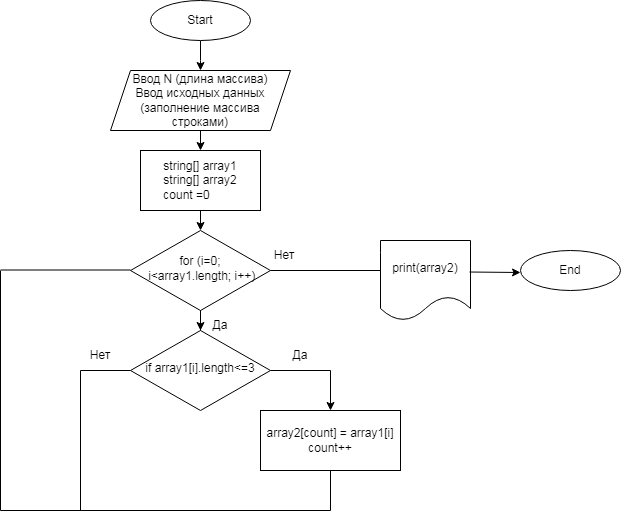

The diagram above was exported from draw.io. Its source (the exported page's mxGraphModel, read from the mxfile embedded in the PNG):
<mxGraphModel dx="1114" dy="625" grid="1" gridSize="10" guides="1" tooltips="1" connect="1" arrows="1" fold="1" page="1" pageScale="1" pageWidth="827" pageHeight="1169" math="0" shadow="0">
  <root>
    <mxCell id="WIyWlLk6GJQsqaUBKTNV-0" />
    <mxCell id="WIyWlLk6GJQsqaUBKTNV-1" parent="WIyWlLk6GJQsqaUBKTNV-0" />
    <mxCell id="sJZVB2V34JkNtAJmYlrf-10" value="" style="edgeStyle=orthogonalEdgeStyle;rounded=0;orthogonalLoop=1;jettySize=auto;html=1;" parent="WIyWlLk6GJQsqaUBKTNV-1" source="WIyWlLk6GJQsqaUBKTNV-10" target="sJZVB2V34JkNtAJmYlrf-6" edge="1">
      <mxGeometry relative="1" as="geometry" />
    </mxCell>
    <mxCell id="WIyWlLk6GJQsqaUBKTNV-10" value="for (i=0;&lt;br&gt;&amp;nbsp;i&amp;lt;array1.length; i++)" style="rhombus;whiteSpace=wrap;html=1;shadow=0;fontFamily=Helvetica;fontSize=12;align=center;strokeWidth=1;spacing=6;spacingTop=-4;" parent="WIyWlLk6GJQsqaUBKTNV-1" vertex="1">
      <mxGeometry x="290" y="240" width="140" height="80" as="geometry" />
    </mxCell>
    <mxCell id="ix83CdDkXmi32AU11715-2" style="edgeStyle=orthogonalEdgeStyle;rounded=0;orthogonalLoop=1;jettySize=auto;html=1;" parent="WIyWlLk6GJQsqaUBKTNV-1" source="ix83CdDkXmi32AU11715-0" edge="1">
      <mxGeometry relative="1" as="geometry">
        <mxPoint x="360" y="80" as="targetPoint" />
      </mxGeometry>
    </mxCell>
    <mxCell id="ix83CdDkXmi32AU11715-0" value="Start" style="ellipse;whiteSpace=wrap;html=1;" parent="WIyWlLk6GJQsqaUBKTNV-1" vertex="1">
      <mxGeometry x="310" y="10" width="100" height="40" as="geometry" />
    </mxCell>
    <mxCell id="ix83CdDkXmi32AU11715-3" value="Ввод N (длина массива)&lt;br&gt;Ввод исходных данных (заполнение массива строками)" style="shape=parallelogram;perimeter=parallelogramPerimeter;whiteSpace=wrap;html=1;fixedSize=1;" parent="WIyWlLk6GJQsqaUBKTNV-1" vertex="1">
      <mxGeometry x="270" y="80" width="180" height="60" as="geometry" />
    </mxCell>
    <mxCell id="ix83CdDkXmi32AU11715-5" value="string[] array1&lt;br&gt;string[] array2&lt;br&gt;&lt;div style=&quot;text-align: left;&quot;&gt;&lt;span style=&quot;background-color: initial;&quot;&gt;count =0&lt;/span&gt;&lt;/div&gt;" style="rounded=0;whiteSpace=wrap;html=1;" parent="WIyWlLk6GJQsqaUBKTNV-1" vertex="1">
      <mxGeometry x="300" y="160" width="120" height="60" as="geometry" />
    </mxCell>
    <mxCell id="sJZVB2V34JkNtAJmYlrf-0" value="" style="endArrow=classic;html=1;rounded=0;exitX=0.5;exitY=1;exitDx=0;exitDy=0;entryX=0.5;entryY=0;entryDx=0;entryDy=0;" parent="WIyWlLk6GJQsqaUBKTNV-1" source="ix83CdDkXmi32AU11715-5" target="WIyWlLk6GJQsqaUBKTNV-10" edge="1">
      <mxGeometry width="50" height="50" relative="1" as="geometry">
        <mxPoint x="390" y="220" as="sourcePoint" />
        <mxPoint x="440" y="170" as="targetPoint" />
      </mxGeometry>
    </mxCell>
    <mxCell id="sJZVB2V34JkNtAJmYlrf-1" value="" style="endArrow=classic;html=1;rounded=0;exitX=0.5;exitY=1;exitDx=0;exitDy=0;entryX=0.5;entryY=0;entryDx=0;entryDy=0;" parent="WIyWlLk6GJQsqaUBKTNV-1" source="ix83CdDkXmi32AU11715-3" target="ix83CdDkXmi32AU11715-5" edge="1">
      <mxGeometry width="50" height="50" relative="1" as="geometry">
        <mxPoint x="390" y="220" as="sourcePoint" />
        <mxPoint x="440" y="170" as="targetPoint" />
      </mxGeometry>
    </mxCell>
    <mxCell id="sJZVB2V34JkNtAJmYlrf-4" value="" style="endArrow=classic;html=1;rounded=0;exitX=0.5;exitY=1;exitDx=0;exitDy=0;" parent="WIyWlLk6GJQsqaUBKTNV-1" source="WIyWlLk6GJQsqaUBKTNV-10" edge="1">
      <mxGeometry width="50" height="50" relative="1" as="geometry">
        <mxPoint x="390" y="230" as="sourcePoint" />
        <mxPoint x="360" y="360" as="targetPoint" />
      </mxGeometry>
    </mxCell>
    <mxCell id="sJZVB2V34JkNtAJmYlrf-5" value="Да" style="text;html=1;strokeColor=none;fillColor=none;align=center;verticalAlign=middle;whiteSpace=wrap;rounded=0;" parent="WIyWlLk6GJQsqaUBKTNV-1" vertex="1">
      <mxGeometry x="350" y="320" width="60" height="30" as="geometry" />
    </mxCell>
    <mxCell id="sJZVB2V34JkNtAJmYlrf-6" value="if array1[i].length&amp;lt;=3" style="rhombus;whiteSpace=wrap;html=1;shadow=0;fontFamily=Helvetica;fontSize=12;align=center;strokeWidth=1;spacing=6;spacingTop=-4;" parent="WIyWlLk6GJQsqaUBKTNV-1" vertex="1">
      <mxGeometry x="290" y="340" width="140" height="80" as="geometry" />
    </mxCell>
    <mxCell id="sJZVB2V34JkNtAJmYlrf-7" value="" style="endArrow=none;html=1;rounded=0;exitX=1;exitY=0.5;exitDx=0;exitDy=0;" parent="WIyWlLk6GJQsqaUBKTNV-1" source="WIyWlLk6GJQsqaUBKTNV-10" edge="1">
      <mxGeometry width="50" height="50" relative="1" as="geometry">
        <mxPoint x="390" y="350" as="sourcePoint" />
        <mxPoint x="540" y="280" as="targetPoint" />
      </mxGeometry>
    </mxCell>
    <mxCell id="sJZVB2V34JkNtAJmYlrf-12" value="" style="endArrow=none;html=1;rounded=0;exitX=1;exitY=0.5;exitDx=0;exitDy=0;" parent="WIyWlLk6GJQsqaUBKTNV-1" edge="1">
      <mxGeometry width="50" height="50" relative="1" as="geometry">
        <mxPoint x="160" y="279.5" as="sourcePoint" />
        <mxPoint x="290" y="279.5" as="targetPoint" />
      </mxGeometry>
    </mxCell>
    <mxCell id="sJZVB2V34JkNtAJmYlrf-14" value="array2[count] = array1[i]&lt;br&gt;count++" style="rounded=0;whiteSpace=wrap;html=1;" parent="WIyWlLk6GJQsqaUBKTNV-1" vertex="1">
      <mxGeometry x="420" y="420" width="140" height="60" as="geometry" />
    </mxCell>
    <mxCell id="sJZVB2V34JkNtAJmYlrf-15" value="Да" style="text;html=1;strokeColor=none;fillColor=none;align=center;verticalAlign=middle;whiteSpace=wrap;rounded=0;" parent="WIyWlLk6GJQsqaUBKTNV-1" vertex="1">
      <mxGeometry x="430" y="350" width="60" height="30" as="geometry" />
    </mxCell>
    <mxCell id="sJZVB2V34JkNtAJmYlrf-17" value="" style="endArrow=classic;html=1;rounded=0;exitX=0;exitY=1;exitDx=0;exitDy=0;entryX=0.5;entryY=0;entryDx=0;entryDy=0;" parent="WIyWlLk6GJQsqaUBKTNV-1" source="sJZVB2V34JkNtAJmYlrf-15" target="sJZVB2V34JkNtAJmYlrf-14" edge="1">
      <mxGeometry width="50" height="50" relative="1" as="geometry">
        <mxPoint x="390" y="350" as="sourcePoint" />
        <mxPoint x="440" y="300" as="targetPoint" />
        <Array as="points">
          <mxPoint x="490" y="380" />
        </Array>
      </mxGeometry>
    </mxCell>
    <mxCell id="sJZVB2V34JkNtAJmYlrf-19" value="" style="endArrow=none;html=1;rounded=0;exitX=0.5;exitY=1;exitDx=0;exitDy=0;" parent="WIyWlLk6GJQsqaUBKTNV-1" source="sJZVB2V34JkNtAJmYlrf-14" edge="1">
      <mxGeometry width="50" height="50" relative="1" as="geometry">
        <mxPoint x="390" y="350" as="sourcePoint" />
        <mxPoint x="160" y="280" as="targetPoint" />
        <Array as="points">
          <mxPoint x="490" y="520" />
          <mxPoint x="160" y="520" />
        </Array>
      </mxGeometry>
    </mxCell>
    <mxCell id="sJZVB2V34JkNtAJmYlrf-22" value="Нет" style="text;html=1;strokeColor=none;fillColor=none;align=center;verticalAlign=middle;whiteSpace=wrap;rounded=0;" parent="WIyWlLk6GJQsqaUBKTNV-1" vertex="1">
      <mxGeometry x="230" y="350" width="60" height="30" as="geometry" />
    </mxCell>
    <mxCell id="sJZVB2V34JkNtAJmYlrf-27" value="" style="endArrow=none;html=1;rounded=0;exitX=1;exitY=1;exitDx=0;exitDy=0;" parent="WIyWlLk6GJQsqaUBKTNV-1" source="sJZVB2V34JkNtAJmYlrf-22" edge="1">
      <mxGeometry width="50" height="50" relative="1" as="geometry">
        <mxPoint x="390" y="350" as="sourcePoint" />
        <mxPoint x="240" y="520" as="targetPoint" />
        <Array as="points">
          <mxPoint x="240" y="380" />
        </Array>
      </mxGeometry>
    </mxCell>
    <mxCell id="sJZVB2V34JkNtAJmYlrf-28" value="Нет" style="text;html=1;strokeColor=none;fillColor=none;align=center;verticalAlign=middle;whiteSpace=wrap;rounded=0;" parent="WIyWlLk6GJQsqaUBKTNV-1" vertex="1">
      <mxGeometry x="414" y="250" width="60" height="30" as="geometry" />
    </mxCell>
    <mxCell id="sJZVB2V34JkNtAJmYlrf-29" value="print(array2)" style="shape=document;whiteSpace=wrap;html=1;boundedLbl=1;" parent="WIyWlLk6GJQsqaUBKTNV-1" vertex="1">
      <mxGeometry x="540" y="250" width="90" height="80" as="geometry" />
    </mxCell>
    <mxCell id="sJZVB2V34JkNtAJmYlrf-32" value="" style="endArrow=classic;html=1;rounded=0;exitX=0.989;exitY=0.394;exitDx=0;exitDy=0;exitPerimeter=0;" parent="WIyWlLk6GJQsqaUBKTNV-1" source="sJZVB2V34JkNtAJmYlrf-29" edge="1">
      <mxGeometry width="50" height="50" relative="1" as="geometry">
        <mxPoint x="390" y="350" as="sourcePoint" />
        <mxPoint x="680" y="282" as="targetPoint" />
      </mxGeometry>
    </mxCell>
    <mxCell id="sJZVB2V34JkNtAJmYlrf-33" value="End" style="ellipse;whiteSpace=wrap;html=1;" parent="WIyWlLk6GJQsqaUBKTNV-1" vertex="1">
      <mxGeometry x="680" y="260" width="100" height="40" as="geometry" />
    </mxCell>
  </root>
</mxGraphModel>